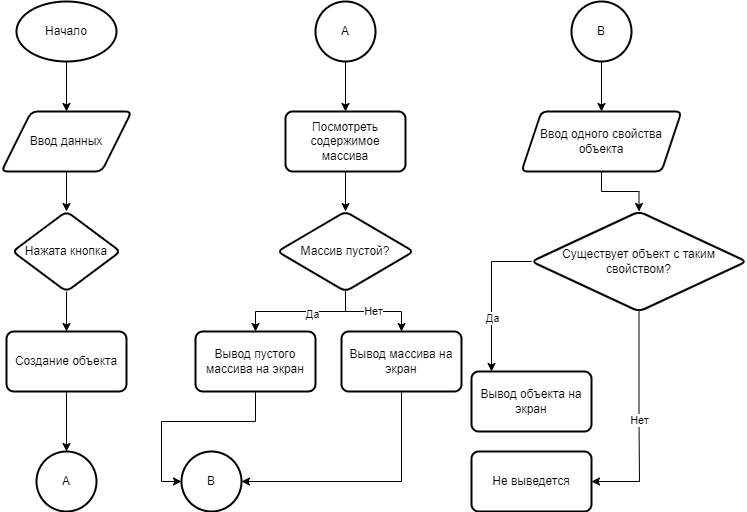

The diagram above was exported from draw.io. Its source (the exported page's mxGraphModel, read from the mxfile embedded in the PNG):
<mxGraphModel dx="1375" dy="772" grid="1" gridSize="10" guides="1" tooltips="1" connect="1" arrows="1" fold="1" page="1" pageScale="1" pageWidth="827" pageHeight="1169" math="0" shadow="0">
  <root>
    <mxCell id="0" />
    <mxCell id="1" parent="0" />
    <mxCell id="Iz0Zr-ZR0TK6ASw1L1aK-4" style="edgeStyle=orthogonalEdgeStyle;rounded=0;orthogonalLoop=1;jettySize=auto;html=1;entryX=0.5;entryY=0;entryDx=0;entryDy=0;" parent="1" source="Iz0Zr-ZR0TK6ASw1L1aK-1" target="Iz0Zr-ZR0TK6ASw1L1aK-2" edge="1">
      <mxGeometry relative="1" as="geometry" />
    </mxCell>
    <mxCell id="Iz0Zr-ZR0TK6ASw1L1aK-1" value="Начало" style="strokeWidth=2;html=1;shape=mxgraph.flowchart.start_1;whiteSpace=wrap;" parent="1" vertex="1">
      <mxGeometry x="85" y="10" width="100" height="60" as="geometry" />
    </mxCell>
    <mxCell id="Iz0Zr-ZR0TK6ASw1L1aK-27" value="" style="edgeStyle=orthogonalEdgeStyle;rounded=0;orthogonalLoop=1;jettySize=auto;html=1;" parent="1" source="Iz0Zr-ZR0TK6ASw1L1aK-2" target="Iz0Zr-ZR0TK6ASw1L1aK-26" edge="1">
      <mxGeometry relative="1" as="geometry" />
    </mxCell>
    <mxCell id="Iz0Zr-ZR0TK6ASw1L1aK-2" value="Ввод данных" style="shape=parallelogram;html=1;strokeWidth=2;perimeter=parallelogramPerimeter;whiteSpace=wrap;rounded=1;arcSize=12;size=0.23;" parent="1" vertex="1">
      <mxGeometry x="70" y="120" width="130" height="60" as="geometry" />
    </mxCell>
    <mxCell id="Iz0Zr-ZR0TK6ASw1L1aK-30" value="" style="edgeStyle=orthogonalEdgeStyle;rounded=0;orthogonalLoop=1;jettySize=auto;html=1;" parent="1" source="Iz0Zr-ZR0TK6ASw1L1aK-26" target="Iz0Zr-ZR0TK6ASw1L1aK-29" edge="1">
      <mxGeometry relative="1" as="geometry" />
    </mxCell>
    <mxCell id="Iz0Zr-ZR0TK6ASw1L1aK-26" value="Нажата кнопка" style="rhombus;whiteSpace=wrap;html=1;strokeWidth=2;rounded=1;arcSize=12;" parent="1" vertex="1">
      <mxGeometry x="81" y="220" width="108" height="80" as="geometry" />
    </mxCell>
    <mxCell id="Iz0Zr-ZR0TK6ASw1L1aK-34" value="" style="edgeStyle=orthogonalEdgeStyle;rounded=0;orthogonalLoop=1;jettySize=auto;html=1;" parent="1" source="Iz0Zr-ZR0TK6ASw1L1aK-29" target="Iz0Zr-ZR0TK6ASw1L1aK-33" edge="1">
      <mxGeometry relative="1" as="geometry" />
    </mxCell>
    <mxCell id="Iz0Zr-ZR0TK6ASw1L1aK-29" value="Создание объекта" style="whiteSpace=wrap;html=1;strokeWidth=2;rounded=1;arcSize=12;" parent="1" vertex="1">
      <mxGeometry x="75" y="340" width="120" height="60" as="geometry" />
    </mxCell>
    <mxCell id="Iz0Zr-ZR0TK6ASw1L1aK-33" value="A" style="ellipse;whiteSpace=wrap;html=1;strokeWidth=2;rounded=1;arcSize=12;" parent="1" vertex="1">
      <mxGeometry x="105" y="460" width="60" height="60" as="geometry" />
    </mxCell>
    <mxCell id="Iz0Zr-ZR0TK6ASw1L1aK-40" value="" style="edgeStyle=orthogonalEdgeStyle;rounded=0;orthogonalLoop=1;jettySize=auto;html=1;" parent="1" source="Iz0Zr-ZR0TK6ASw1L1aK-38" target="Iz0Zr-ZR0TK6ASw1L1aK-39" edge="1">
      <mxGeometry relative="1" as="geometry" />
    </mxCell>
    <mxCell id="Iz0Zr-ZR0TK6ASw1L1aK-38" value="A" style="ellipse;whiteSpace=wrap;html=1;strokeWidth=2;rounded=1;arcSize=12;" parent="1" vertex="1">
      <mxGeometry x="384" y="10" width="60" height="60" as="geometry" />
    </mxCell>
    <mxCell id="Iz0Zr-ZR0TK6ASw1L1aK-42" value="" style="edgeStyle=orthogonalEdgeStyle;rounded=0;orthogonalLoop=1;jettySize=auto;html=1;" parent="1" source="Iz0Zr-ZR0TK6ASw1L1aK-39" target="Iz0Zr-ZR0TK6ASw1L1aK-41" edge="1">
      <mxGeometry relative="1" as="geometry" />
    </mxCell>
    <mxCell id="Iz0Zr-ZR0TK6ASw1L1aK-39" value="Посмотреть содержимое массива" style="whiteSpace=wrap;html=1;strokeWidth=2;rounded=1;arcSize=12;" parent="1" vertex="1">
      <mxGeometry x="354" y="120" width="120" height="60" as="geometry" />
    </mxCell>
    <mxCell id="Iz0Zr-ZR0TK6ASw1L1aK-45" value="" style="edgeStyle=orthogonalEdgeStyle;rounded=0;orthogonalLoop=1;jettySize=auto;html=1;" parent="1" source="Iz0Zr-ZR0TK6ASw1L1aK-41" target="Iz0Zr-ZR0TK6ASw1L1aK-44" edge="1">
      <mxGeometry relative="1" as="geometry" />
    </mxCell>
    <mxCell id="Iz0Zr-ZR0TK6ASw1L1aK-46" value="Да" style="edgeLabel;html=1;align=center;verticalAlign=middle;resizable=0;points=[];" parent="Iz0Zr-ZR0TK6ASw1L1aK-45" vertex="1" connectable="0">
      <mxGeometry x="-0.2444" y="2" relative="1" as="geometry">
        <mxPoint x="-5" as="offset" />
      </mxGeometry>
    </mxCell>
    <mxCell id="Iz0Zr-ZR0TK6ASw1L1aK-48" value="Нет" style="edgeStyle=orthogonalEdgeStyle;rounded=0;orthogonalLoop=1;jettySize=auto;html=1;" parent="1" source="Iz0Zr-ZR0TK6ASw1L1aK-41" target="Iz0Zr-ZR0TK6ASw1L1aK-47" edge="1">
      <mxGeometry relative="1" as="geometry" />
    </mxCell>
    <mxCell id="Iz0Zr-ZR0TK6ASw1L1aK-41" value="Массив пустой?" style="rhombus;whiteSpace=wrap;html=1;strokeWidth=2;rounded=1;arcSize=12;" parent="1" vertex="1">
      <mxGeometry x="346" y="220" width="136" height="80" as="geometry" />
    </mxCell>
    <mxCell id="Iz0Zr-ZR0TK6ASw1L1aK-50" style="edgeStyle=orthogonalEdgeStyle;rounded=0;orthogonalLoop=1;jettySize=auto;html=1;exitX=0.5;exitY=1;exitDx=0;exitDy=0;entryX=0;entryY=0.5;entryDx=0;entryDy=0;" parent="1" source="Iz0Zr-ZR0TK6ASw1L1aK-44" target="Iz0Zr-ZR0TK6ASw1L1aK-49" edge="1">
      <mxGeometry relative="1" as="geometry" />
    </mxCell>
    <mxCell id="Iz0Zr-ZR0TK6ASw1L1aK-44" value="Вывод пустого массива на экран" style="whiteSpace=wrap;html=1;strokeWidth=2;rounded=1;arcSize=12;" parent="1" vertex="1">
      <mxGeometry x="264" y="340" width="120" height="60" as="geometry" />
    </mxCell>
    <mxCell id="Iz0Zr-ZR0TK6ASw1L1aK-51" style="edgeStyle=orthogonalEdgeStyle;rounded=0;orthogonalLoop=1;jettySize=auto;html=1;exitX=0.5;exitY=1;exitDx=0;exitDy=0;entryX=1;entryY=0.5;entryDx=0;entryDy=0;" parent="1" source="Iz0Zr-ZR0TK6ASw1L1aK-47" target="Iz0Zr-ZR0TK6ASw1L1aK-49" edge="1">
      <mxGeometry relative="1" as="geometry" />
    </mxCell>
    <mxCell id="Iz0Zr-ZR0TK6ASw1L1aK-47" value="Вывод массива на экран" style="whiteSpace=wrap;html=1;strokeWidth=2;rounded=1;arcSize=12;" parent="1" vertex="1">
      <mxGeometry x="410" y="340" width="120" height="60" as="geometry" />
    </mxCell>
    <mxCell id="Iz0Zr-ZR0TK6ASw1L1aK-49" value="B" style="ellipse;whiteSpace=wrap;html=1;strokeWidth=2;rounded=1;arcSize=12;" parent="1" vertex="1">
      <mxGeometry x="250" y="460" width="60" height="60" as="geometry" />
    </mxCell>
    <mxCell id="qUQ6SMsJEj1pHRQlfLEH-4" value="" style="edgeStyle=orthogonalEdgeStyle;rounded=0;orthogonalLoop=1;jettySize=auto;html=1;" edge="1" parent="1" source="qUQ6SMsJEj1pHRQlfLEH-2" target="qUQ6SMsJEj1pHRQlfLEH-3">
      <mxGeometry relative="1" as="geometry" />
    </mxCell>
    <mxCell id="qUQ6SMsJEj1pHRQlfLEH-2" value="B" style="ellipse;whiteSpace=wrap;html=1;strokeWidth=2;rounded=1;arcSize=12;" vertex="1" parent="1">
      <mxGeometry x="640" y="10" width="60" height="60" as="geometry" />
    </mxCell>
    <mxCell id="qUQ6SMsJEj1pHRQlfLEH-6" value="" style="edgeStyle=orthogonalEdgeStyle;rounded=0;orthogonalLoop=1;jettySize=auto;html=1;" edge="1" parent="1" source="qUQ6SMsJEj1pHRQlfLEH-3" target="qUQ6SMsJEj1pHRQlfLEH-5">
      <mxGeometry relative="1" as="geometry" />
    </mxCell>
    <mxCell id="qUQ6SMsJEj1pHRQlfLEH-3" value="Ввод одного свойства объекта" style="shape=parallelogram;perimeter=parallelogramPerimeter;whiteSpace=wrap;html=1;fixedSize=1;strokeWidth=2;rounded=1;arcSize=12;" vertex="1" parent="1">
      <mxGeometry x="590" y="120" width="160" height="60" as="geometry" />
    </mxCell>
    <mxCell id="qUQ6SMsJEj1pHRQlfLEH-14" value="" style="edgeStyle=orthogonalEdgeStyle;rounded=0;orthogonalLoop=1;jettySize=auto;html=1;exitX=0;exitY=0.5;exitDx=0;exitDy=0;" edge="1" parent="1" source="qUQ6SMsJEj1pHRQlfLEH-5" target="qUQ6SMsJEj1pHRQlfLEH-13">
      <mxGeometry relative="1" as="geometry">
        <Array as="points">
          <mxPoint x="560" y="270" />
        </Array>
      </mxGeometry>
    </mxCell>
    <mxCell id="qUQ6SMsJEj1pHRQlfLEH-15" value="Да" style="edgeLabel;html=1;align=center;verticalAlign=middle;resizable=0;points=[];" vertex="1" connectable="0" parent="qUQ6SMsJEj1pHRQlfLEH-14">
      <mxGeometry x="0.2784" relative="1" as="geometry">
        <mxPoint as="offset" />
      </mxGeometry>
    </mxCell>
    <mxCell id="qUQ6SMsJEj1pHRQlfLEH-17" value="Нет" style="edgeStyle=orthogonalEdgeStyle;rounded=0;orthogonalLoop=1;jettySize=auto;html=1;" edge="1" parent="1" source="qUQ6SMsJEj1pHRQlfLEH-5" target="qUQ6SMsJEj1pHRQlfLEH-16">
      <mxGeometry relative="1" as="geometry">
        <Array as="points">
          <mxPoint x="708" y="430" />
          <mxPoint x="708" y="430" />
        </Array>
      </mxGeometry>
    </mxCell>
    <mxCell id="qUQ6SMsJEj1pHRQlfLEH-5" value="Существует объект с таким свойством?" style="rhombus;whiteSpace=wrap;html=1;strokeWidth=2;rounded=1;arcSize=12;" vertex="1" parent="1">
      <mxGeometry x="600" y="220" width="215" height="100" as="geometry" />
    </mxCell>
    <mxCell id="qUQ6SMsJEj1pHRQlfLEH-13" value="Вывод объекта на экран" style="whiteSpace=wrap;html=1;strokeWidth=2;rounded=1;arcSize=12;" vertex="1" parent="1">
      <mxGeometry x="540" y="380" width="120" height="60" as="geometry" />
    </mxCell>
    <mxCell id="qUQ6SMsJEj1pHRQlfLEH-16" value="Не выведется" style="whiteSpace=wrap;html=1;strokeWidth=2;rounded=1;arcSize=12;" vertex="1" parent="1">
      <mxGeometry x="540" y="460" width="120" height="60" as="geometry" />
    </mxCell>
  </root>
</mxGraphModel>